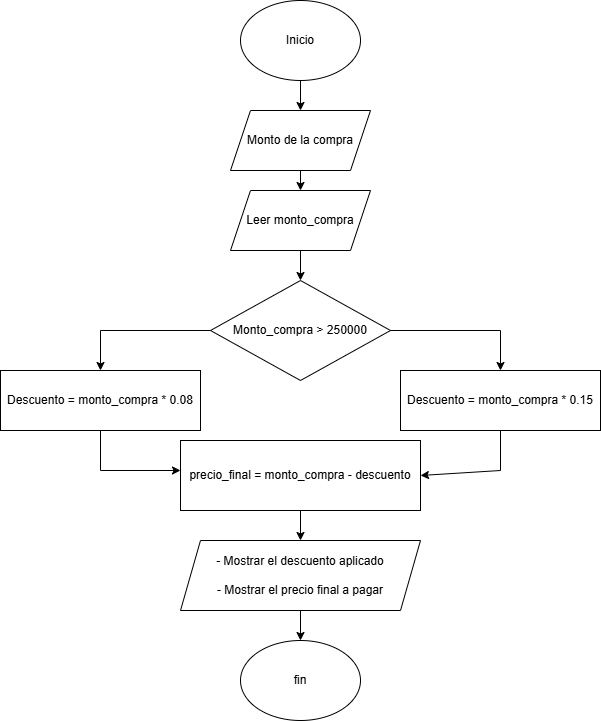

The diagram above was exported from draw.io. Its source (the exported page's mxGraphModel, read from the mxfile embedded in the PNG):
<mxGraphModel dx="1290" dy="557" grid="1" gridSize="10" guides="1" tooltips="1" connect="1" arrows="1" fold="1" page="1" pageScale="1" pageWidth="850" pageHeight="1100" math="0" shadow="0">
  <root>
    <mxCell id="0" />
    <mxCell id="1" parent="0" />
    <mxCell id="Fr7l_Btx5vQe0COLcHZO-1" value="Inicio" style="ellipse;whiteSpace=wrap;html=1;" parent="1" vertex="1">
      <mxGeometry x="340" y="30" width="120" height="80" as="geometry" />
    </mxCell>
    <mxCell id="Fr7l_Btx5vQe0COLcHZO-2" value="" style="edgeStyle=none;orthogonalLoop=1;jettySize=auto;html=1;rounded=0;exitX=0.5;exitY=1;exitDx=0;exitDy=0;" parent="1" source="Fr7l_Btx5vQe0COLcHZO-1" edge="1">
      <mxGeometry width="100" relative="1" as="geometry">
        <mxPoint x="350" y="130" as="sourcePoint" />
        <mxPoint x="400" y="140" as="targetPoint" />
        <Array as="points" />
      </mxGeometry>
    </mxCell>
    <mxCell id="Fr7l_Btx5vQe0COLcHZO-4" value="Monto de la compra" style="shape=parallelogram;perimeter=parallelogramPerimeter;whiteSpace=wrap;html=1;fixedSize=1;" parent="1" vertex="1">
      <mxGeometry x="330" y="140" width="140" height="60" as="geometry" />
    </mxCell>
    <mxCell id="6Gd2AVmV2WQVga-tckvM-1" value="" style="edgeStyle=none;orthogonalLoop=1;jettySize=auto;html=1;rounded=0;exitX=0.5;exitY=1;exitDx=0;exitDy=0;" edge="1" parent="1" source="Fr7l_Btx5vQe0COLcHZO-4" target="6Gd2AVmV2WQVga-tckvM-5">
      <mxGeometry width="100" relative="1" as="geometry">
        <mxPoint x="360" y="240" as="sourcePoint" />
        <mxPoint x="400" y="230" as="targetPoint" />
        <Array as="points" />
      </mxGeometry>
    </mxCell>
    <mxCell id="6Gd2AVmV2WQVga-tckvM-2" value="Monto_compra &amp;gt; 250000" style="rhombus;whiteSpace=wrap;html=1;" vertex="1" parent="1">
      <mxGeometry x="310" y="310" width="180" height="100" as="geometry" />
    </mxCell>
    <mxCell id="6Gd2AVmV2WQVga-tckvM-3" value="" style="endArrow=classic;html=1;rounded=0;exitX=1;exitY=0.5;exitDx=0;exitDy=0;" edge="1" parent="1" source="6Gd2AVmV2WQVga-tckvM-2">
      <mxGeometry width="50" height="50" relative="1" as="geometry">
        <mxPoint x="570" y="230" as="sourcePoint" />
        <mxPoint x="600" y="400" as="targetPoint" />
        <Array as="points">
          <mxPoint x="600" y="360" />
        </Array>
      </mxGeometry>
    </mxCell>
    <mxCell id="6Gd2AVmV2WQVga-tckvM-4" value="" style="endArrow=classic;html=1;rounded=0;exitX=0;exitY=0.5;exitDx=0;exitDy=0;" edge="1" parent="1" source="6Gd2AVmV2WQVga-tckvM-2">
      <mxGeometry width="50" height="50" relative="1" as="geometry">
        <mxPoint x="400" y="320" as="sourcePoint" />
        <mxPoint x="200" y="400" as="targetPoint" />
        <Array as="points">
          <mxPoint x="200" y="360" />
        </Array>
      </mxGeometry>
    </mxCell>
    <mxCell id="6Gd2AVmV2WQVga-tckvM-5" value="Leer monto_compra" style="shape=parallelogram;perimeter=parallelogramPerimeter;whiteSpace=wrap;html=1;fixedSize=1;" vertex="1" parent="1">
      <mxGeometry x="330" y="220" width="140" height="60" as="geometry" />
    </mxCell>
    <mxCell id="6Gd2AVmV2WQVga-tckvM-6" value="" style="endArrow=classic;html=1;rounded=0;exitX=0.5;exitY=1;exitDx=0;exitDy=0;" edge="1" parent="1" source="6Gd2AVmV2WQVga-tckvM-5">
      <mxGeometry width="50" height="50" relative="1" as="geometry">
        <mxPoint x="400" y="320" as="sourcePoint" />
        <mxPoint x="400" y="310" as="targetPoint" />
      </mxGeometry>
    </mxCell>
    <mxCell id="6Gd2AVmV2WQVga-tckvM-7" value="Descuento = monto_compra * 0.15" style="rounded=0;whiteSpace=wrap;html=1;" vertex="1" parent="1">
      <mxGeometry x="500" y="400" width="200" height="60" as="geometry" />
    </mxCell>
    <mxCell id="6Gd2AVmV2WQVga-tckvM-8" value="Descuento = monto_compra * 0.08" style="rounded=0;whiteSpace=wrap;html=1;" vertex="1" parent="1">
      <mxGeometry x="100" y="400" width="200" height="60" as="geometry" />
    </mxCell>
    <mxCell id="6Gd2AVmV2WQVga-tckvM-9" value="precio_final = monto_compra - descuento" style="rounded=0;whiteSpace=wrap;html=1;" vertex="1" parent="1">
      <mxGeometry x="280" y="470" width="240" height="70" as="geometry" />
    </mxCell>
    <mxCell id="6Gd2AVmV2WQVga-tckvM-10" value="" style="endArrow=classic;html=1;rounded=0;exitX=0.5;exitY=1;exitDx=0;exitDy=0;entryX=1;entryY=0.5;entryDx=0;entryDy=0;" edge="1" parent="1" source="6Gd2AVmV2WQVga-tckvM-7" target="6Gd2AVmV2WQVga-tckvM-9">
      <mxGeometry width="50" height="50" relative="1" as="geometry">
        <mxPoint x="400" y="520" as="sourcePoint" />
        <mxPoint x="600" y="480" as="targetPoint" />
        <Array as="points">
          <mxPoint x="600" y="500" />
        </Array>
      </mxGeometry>
    </mxCell>
    <mxCell id="6Gd2AVmV2WQVga-tckvM-11" value="" style="endArrow=classic;html=1;rounded=0;" edge="1" parent="1" source="6Gd2AVmV2WQVga-tckvM-9">
      <mxGeometry width="50" height="50" relative="1" as="geometry">
        <mxPoint x="400" y="520" as="sourcePoint" />
        <mxPoint x="450" y="470" as="targetPoint" />
      </mxGeometry>
    </mxCell>
    <mxCell id="6Gd2AVmV2WQVga-tckvM-12" value="" style="endArrow=classic;html=1;rounded=0;exitX=0.5;exitY=1;exitDx=0;exitDy=0;" edge="1" parent="1" source="6Gd2AVmV2WQVga-tckvM-8">
      <mxGeometry width="50" height="50" relative="1" as="geometry">
        <mxPoint x="400" y="520" as="sourcePoint" />
        <mxPoint x="280" y="500" as="targetPoint" />
        <Array as="points">
          <mxPoint x="200" y="500" />
        </Array>
      </mxGeometry>
    </mxCell>
    <mxCell id="6Gd2AVmV2WQVga-tckvM-13" value="" style="endArrow=classic;html=1;rounded=0;exitX=0.5;exitY=1;exitDx=0;exitDy=0;" edge="1" parent="1" source="6Gd2AVmV2WQVga-tckvM-9">
      <mxGeometry width="50" height="50" relative="1" as="geometry">
        <mxPoint x="370" y="670" as="sourcePoint" />
        <mxPoint x="400" y="570" as="targetPoint" />
      </mxGeometry>
    </mxCell>
    <mxCell id="6Gd2AVmV2WQVga-tckvM-15" value="- Mostrar el descuento aplicado&lt;div&gt;&lt;br&gt;&lt;/div&gt;&lt;div&gt;- Mostrar el precio final a pagar&lt;/div&gt;" style="shape=parallelogram;perimeter=parallelogramPerimeter;whiteSpace=wrap;html=1;fixedSize=1;" vertex="1" parent="1">
      <mxGeometry x="280" y="570" width="240" height="70" as="geometry" />
    </mxCell>
    <mxCell id="6Gd2AVmV2WQVga-tckvM-16" value="" style="endArrow=classic;html=1;rounded=0;" edge="1" parent="1" target="6Gd2AVmV2WQVga-tckvM-17">
      <mxGeometry width="50" height="50" relative="1" as="geometry">
        <mxPoint x="400" y="640" as="sourcePoint" />
        <mxPoint x="400" y="680" as="targetPoint" />
      </mxGeometry>
    </mxCell>
    <mxCell id="6Gd2AVmV2WQVga-tckvM-17" value="fin" style="ellipse;whiteSpace=wrap;html=1;" vertex="1" parent="1">
      <mxGeometry x="340" y="670" width="120" height="80" as="geometry" />
    </mxCell>
  </root>
</mxGraphModel>